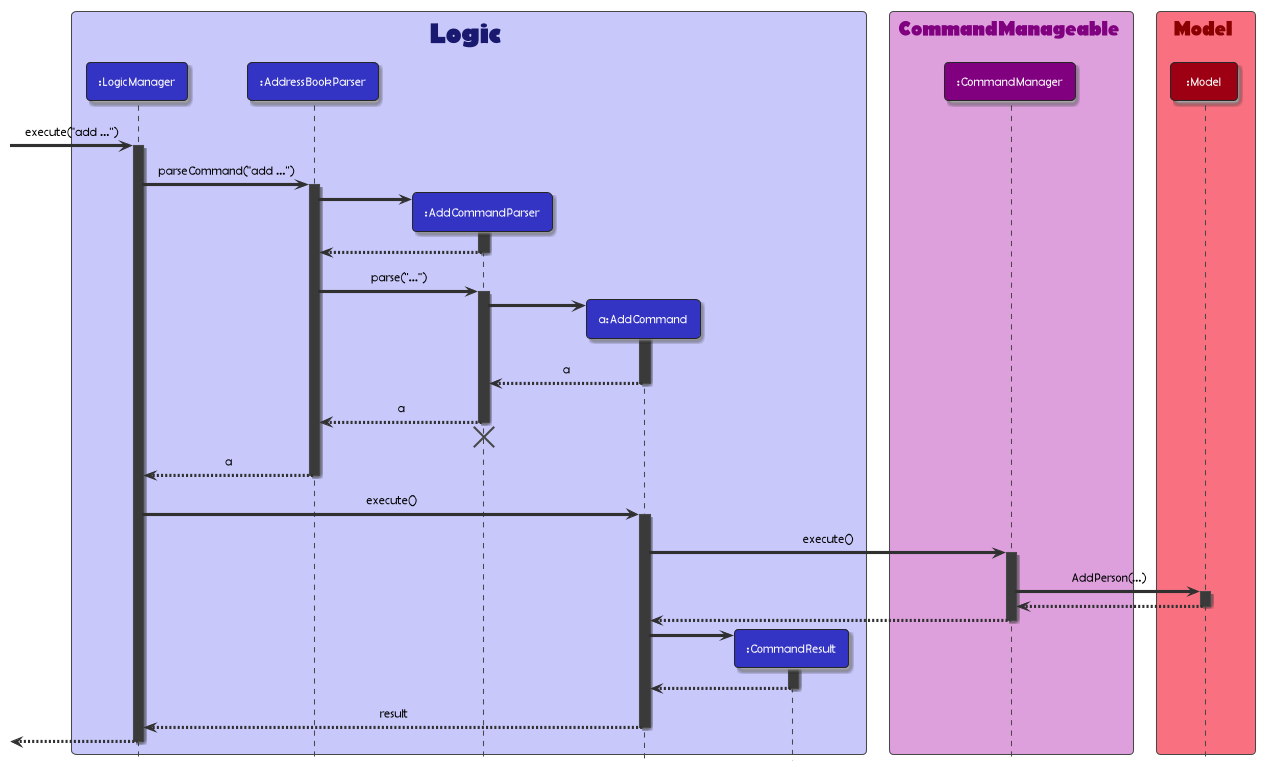

The diagram above was rendered by PlantUML. Its source (embedded in the PNG):
@startuml
!include style.puml
skinparam BoxPadding 10

box <font:Berlin Sans FB><size:28><color:Midnightblue>Logic LOGIC_COLOR_T1
participant ":LogicManager" as LogicManager LOGIC_COLOR
participant ":AddressBookParser" as AddressBookParser LOGIC_COLOR
participant ":AddCommandParser" as AddCommandParser LOGIC_COLOR
participant "a:AddCommand" as AddCommand LOGIC_COLOR
participant ":CommandResult" as CommandResult LOGIC_COLOR
end box

box <font:Berlin Sans FB><size:20><color:Purple>CommandManageable CM_COLOR_T1
participant ":CommandManager" as CommandManager CM_COLOR
end box

box <font:Berlin Sans FB><size:20><color:DarkRed>Model MODEL_COLOR_T1
participant ":Model" as Model MODEL_COLOR
end box

[-> LogicManager : <font Berlin Sans FB><color:black>execute("add ...")</color>
activate LogicManager

LogicManager -> AddressBookParser : <font Berlin Sans FB><color:black>parseCommand("add ...")
activate AddressBookParser

create AddCommandParser
AddressBookParser -> AddCommandParser
activate AddCommandParser

AddCommandParser --> AddressBookParser
deactivate AddCommandParser

AddressBookParser -> AddCommandParser : <font Berlin Sans FB><color:black>parse("...")
activate AddCommandParser

create AddCommand
AddCommandParser -> AddCommand
activate AddCommand

AddCommand --> AddCommandParser : <font Berlin Sans FB><color:black>a
deactivate AddCommand

AddCommandParser --> AddressBookParser : <font Berlin Sans FB><color:black>a
deactivate AddCommandParser
'Hidden arrow to position the destroy marker below the end of the activation bar.
AddCommandParser -[hidden]-> AddressBookParser
destroy AddCommandParser

AddressBookParser --> LogicManager : <font Berlin Sans FB><color:black>a
deactivate AddressBookParser

LogicManager -> AddCommand : <font Berlin Sans FB><color:black>execute()
activate AddCommand

AddCommand -> CommandManager : <font Berlin Sans FB><color:black>execute()
activate CommandManager

CommandManager -> Model : <font Berlin Sans FB><color:black>AddPerson(...)
activate Model

Model --> CommandManager
deactivate Model

CommandManager --> AddCommand
deactivate CommandManager

create CommandResult
AddCommand -> CommandResult
activate CommandResult

CommandResult --> AddCommand
deactivate CommandResult

AddCommand --> LogicManager : <font Berlin Sans FB><color:black>result
deactivate AddCommand

[<--LogicManager
deactivate LogicManager
@enduml